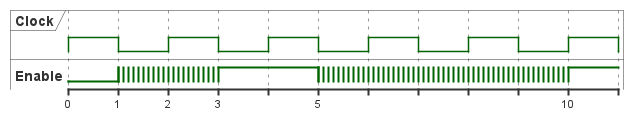

The diagram above was rendered by PlantUML. Its source (embedded in the PNG):
@startuml
clock "Clock" as C with period 2
binary "Enable" as EN

@0
EN is low

@1
EN is {1,0}

@3
EN is 1

@5
EN is {low,high}

@10
EN is high

@enduml